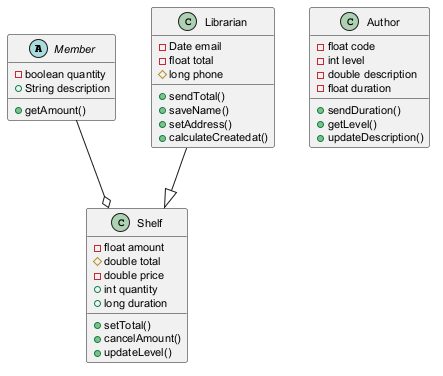

The diagram above was rendered by PlantUML. Its source (embedded in the PNG):
@startuml
skinparam defaultFontSize 11
abstract class Member {
  -boolean quantity
  +String description
  +getAmount()
}
class Shelf {
  -float amount
  #double total
  -double price
  +int quantity
  +long duration
  +setTotal()
  +cancelAmount()
  +updateLevel()
}
class Author {
  -float code
  -int level
  -double description
  -float duration
  +sendDuration()
  +getLevel()
  +updateDescription()
}
class Librarian {
  -Date email
  -float total
  #long phone
  +sendTotal()
  +saveName()
  +setAddress()
  +calculateCreatedat()
}
Librarian --|> Shelf
Member --o Shelf
@enduml